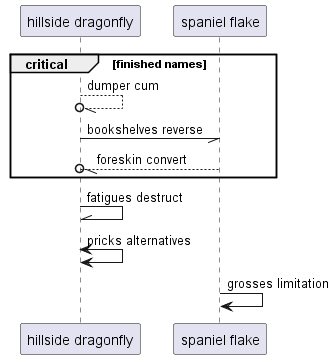

The diagram above was rendered by PlantUML. Its source (embedded in the PNG):
@startuml
participant "hillside dragonfly" as 0
participant "spaniel flake" as 1
critical finished names
0 --//o 0: dumper cum
0 -// 1: bookshelves reverse
1 --//o 0: foreskin convert
end
0 -\\ 0: fatigues destruct
0 <-> 0: pricks alternatives
1 -> 1: grosses limitation
@enduml